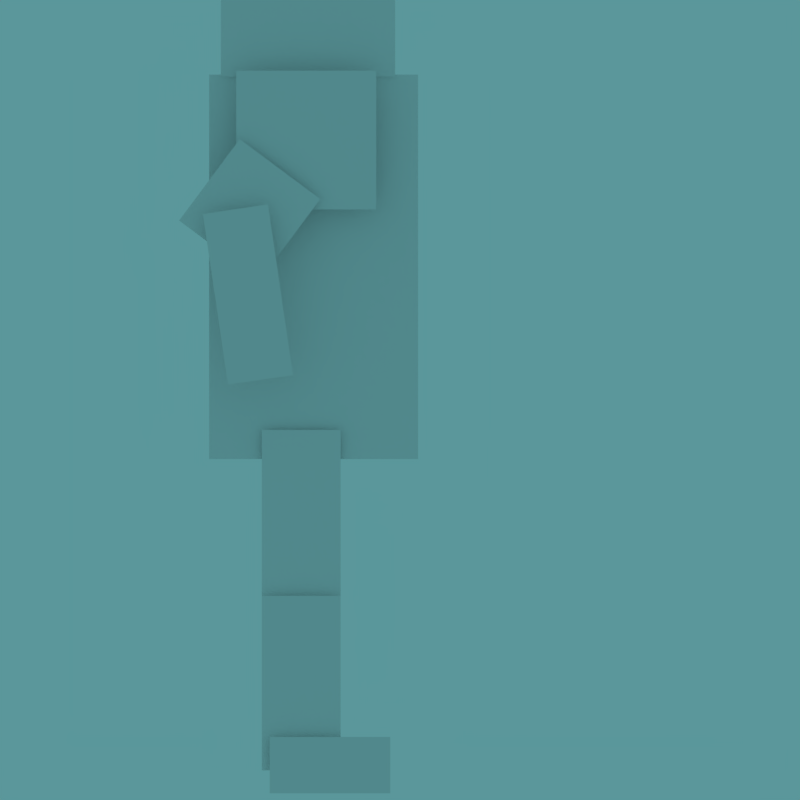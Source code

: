# Source: knight_2d.blend  (saved by Blender 2.79.0; exported with 4.5.12 LTS)
import bpy
from mathutils import Matrix  # noqa: F401  (used for matrix-valued properties, if any)

bpy.ops.wm.read_factory_settings(use_empty=True)
scene = bpy.context.scene
scene.name = 'Scene'

# ---- collections
col_collection_1 = bpy.data.collections.new('Collection 1'); scene.collection.children.link(col_collection_1)
col_collection_2 = bpy.data.collections.new('Collection 2'); scene.collection.children.link(col_collection_2)
col_collection_2.hide_render = True
col_collection_2.hide_viewport = True

# ---- materials (node trees are filled in below, after node groups)
mat_knight = bpy.data.materials.new('Knight')
mat_knight.alpha_threshold = 0.0
mat_knight.use_transparent_shadow = False
mat_knight.preview_render_type = 'CUBE'
mat_knight.roughness = 0.5
mat_knight.specular_intensity = 0.0
mat_rotations = bpy.data.materials.new('rotations')
mat_rotations.alpha_threshold = 0.0
mat_rotations.use_transparent_shadow = False
mat_rotations.roughness = 0.5
mat_rotations.specular_intensity = 0.0

# ---- material node trees

# ---- world
world_world = bpy.data.worlds.new('World'); scene.world = world_world
world_world.color = (0.1037, 0.3084, 0.3264)
world_world.use_sun_shadow = False
world_world.sun_shadow_jitter_overblur = 0.0
world_world.cycles.sampling_method = 'MANUAL'

# ---- cameras
cam_camera_001 = bpy.data.cameras.new('Camera.001')
cam_camera_001.type = 'ORTHO'
cam_camera_001.clip_end = 100.0
cam_camera_001.lens = 35.0
cam_camera_001.sensor_width = 32.0
cam_camera_001.sensor_height = 18.0
cam_camera_001.ortho_scale = 2.37
cam_camera_001.display_size = 2.0
cam_camera_001.dof.focus_distance = 0.0
cam_camera_001.dof.aperture_fstop = 128.0
cam_camera_001.dof.aperture_blades = 6

# ---- meshes
me_plane_001 = bpy.data.meshes.new('Plane.001')
me_plane_001.from_pydata([(-0.3159, -0.5618, 5.452e-09), (0.3032, -0.5618, 5.452e-09), (-0.3159, 0.5771, 4.309e-08), (0.3032, 0.5771, 4.309e-08), (-0.2355, 0.1776, 0.07117), (0.1792, 0.1776, 0.07117), (-0.2355, 0.5888, 0.07117), (0.1792, 0.5888, 0.07117), (-0.4048, 0.1448, 0.09605), (-0.1663, -0.03295, 0.09605), (-0.225, 0.3861, 0.09605), (0.01354, 0.2084, 0.09605), (-0.2599, -0.3411, 0.1408), (-0.06727, -0.3128, 0.1408), (-0.3343, 0.1642, 0.1408), (-0.1416, 0.1925, 0.1408), (-0.1598, -1.035, 0.01799), (0.07361, -1.035, 0.01799), (-0.1598, -0.4754, 0.01799), (0.07361, -0.4754, 0.01799), (-0.1598, -1.484, 0.03832), (0.07361, -1.484, 0.03832), (-0.1598, -0.967, 0.03832), (0.07361, -0.967, 0.03832), (-0.2811, 0.5715, 0.01109), (0.2352, 0.5715, 0.01109), (-0.2811, 1.09, 0.01109), (0.2352, 1.09, 0.01109), (-0.07056, 1.088, -4.185e-08), (0.02749, 1.088, -4.185e-08), (-0.07056, 1.234, -3.919e-08), (0.02749, 1.234, -3.919e-08), (-0.1364, -1.552, -0.06472), (0.2208, -1.552, -0.06472), (-0.1364, -1.385, -0.06472), (0.2208, -1.385, -0.06472), (-0.1598, -1.035, -0.08127), (0.07361, -1.035, -0.08127), (-0.1598, -0.4754, -0.08127), (0.07361, -0.4754, -0.08127), (0.2208, -1.385, 0.05928), (-0.1364, -1.385, 0.05928), (0.2208, -1.552, 0.05928), (-0.1364, -1.552, 0.05928), (-0.1598, -1.484, -0.07698), (0.07361, -1.484, -0.07698), (-0.1598, -0.967, -0.07698), (0.07361, -0.967, -0.07698), (-0.1416, 0.1925, -0.2099), (-0.3343, 0.1642, -0.2099), (-0.06727, -0.3128, -0.2099), (-0.2599, -0.3411, -0.2099), (0.01354, 0.2084, -0.2547), (-0.225, 0.3861, -0.2547), (-0.1663, -0.03295, -0.2547), (-0.4048, 0.1448, -0.2547), (0.1792, 0.5888, -0.2795), (-0.2355, 0.5888, -0.2795), (0.1792, 0.1776, -0.2795), (-0.2355, 0.1776, -0.2795)], [], [(0, 1, 3, 2), (4, 5, 7, 6), (8, 9, 11, 10), (12, 13, 15, 14), (16, 17, 19, 18), (20, 21, 23, 22), (24, 25, 27, 26), (28, 29, 31, 30), (32, 33, 35, 34), (36, 37, 39, 38), (43, 42, 40, 41), (44, 45, 47, 46), (51, 50, 48, 49), (55, 54, 52, 53), (59, 58, 56, 57)])
_uv = me_plane_001.uv_layers.new(name='UVMap')
_uv.uv.foreach_set('vector', [0.2378, 0.3987, 0.2979, 0.3987, 0.2979, 0.5, 0.2378, 0.5, 0.1745, 0.3565, 0.2135, 0.3565, 0.2135, 0.3912, 0.1745, 0.3912, 0.1771, 0.3218, 0.2083, 0.3218, 0.2083, 0.3495, 0.1771, 0.3495, 0.1823, 0.2708, 0.2031, 0.2708, 0.2031, 0.3171, 0.1823, 0.3171, 0.2387, 0.3975, 0.2161, 0.3975, 0.2161, 0.3472, 0.2387, 0.3472, 0.2161, 0.2963, 0.2389, 0.2963, 0.2389, 0.3426, 0.2161, 0.3426, 0.2404, 0.3056, 0.2917, 0.3056, 0.2917, 0.3512, 0.2404, 0.3512, 0.3021, 0.3796, 0.3125, 0.3796, 0.3125, 0.3935, 0.3021, 0.3935, 0.3047, 0.2731, 0.3406, 0.2731, 0.3406, 0.2894, 0.3047, 0.2894, 0.2387, 0.3975, 0.2161, 0.3975, 0.2161, 0.3472, 0.2387, 0.3472, 0.3047, 0.2731, 0.3406, 0.2731, 0.3406, 0.2894, 0.3047, 0.2894, 0.2161, 0.2963, 0.2389, 0.2963, 0.2389, 0.3426, 0.2161, 0.3426, 0.1823, 0.2708, 0.2031, 0.2708, 0.2031, 0.3171, 0.1823, 0.3171, 0.1771, 0.3218, 0.2083, 0.3218, 0.2083, 0.3495, 0.1771, 0.3495, 0.1745, 0.3565, 0.2135, 0.3565, 0.2135, 0.3912, 0.1745, 0.3912])
me_plane_001.materials.append(mat_knight)
me_plane_001.use_remesh_preserve_volume = False
me_plane_001.use_remesh_preserve_attributes = False
me_plane_001.use_mirror_vertex_groups = False
me_plane_001.update()
me_rotations_001 = bpy.data.meshes.new('rotations.001')
me_rotations_001.from_pydata([(-0.5625, -0.5, 0.0), (0.5625, -0.5, 0.0), (-0.5625, 0.5, 0.0), (0.5625, 0.5, 0.0)], [], [(0, 1, 3, 2)])
_uv = me_rotations_001.uv_layers.new(name='UVMap')
_uv.uv.foreach_set('vector', [0.0, 0.0, 1.0, 0.0, 1.0, 1.0, 0.0, 1.0])
me_rotations_001.materials.append(mat_rotations)
me_rotations_001.use_remesh_preserve_volume = False
me_rotations_001.use_remesh_preserve_attributes = False
me_rotations_001.use_mirror_vertex_groups = False
me_rotations_001.update()
arm_armature = bpy.data.armatures.new('Armature')  # bones are not reproduced

# ---- objects
ob_camera_001 = bpy.data.objects.new('Camera.001', cam_camera_001)
ob_armature = bpy.data.objects.new('Armature', arm_armature)
ob_plane = bpy.data.objects.new('Plane', me_plane_001)
ob_rotations = bpy.data.objects.new('rotations', me_rotations_001)

# ---- transforms, parenting, visibility, modifiers, constraints
ob_camera_001.location = (0.2496, -2.701, 1.171)
ob_camera_001.rotation_euler = (1.571, -0.0, -0.0)
ob_camera_001.lineart.crease_threshold = 0.0
ob_armature.location = (0.0, 0.0, 1.058)
ob_armature.show_in_front = True
ob_armature.lineart.crease_threshold = 0.0
ob_plane.parent = ob_armature
ob_plane.matrix_parent_inverse = Matrix(((1.0, 0.0, 0.0, 0.0), (0.0, 1.0, 0.0, 0.0), (0.0, 0.0, 1.0, 0.5004), (0.0, 0.0, 0.0, 1.0)))
ob_plane.location = (0.0, 0.0, 0.0)
ob_plane.rotation_euler = (1.571, -0.0, 0.0)
ob_plane.lineart.crease_threshold = 0.0
_vg = ob_plane.vertex_groups.new(name='Body')
_vg.add([0, 1, 2, 3], 1.0, 'REPLACE')
_vg = ob_plane.vertex_groups.new(name='Head')
_vg.add([24, 25, 26, 27, 28, 29, 30, 31], 1.0, 'REPLACE')
_vg = ob_plane.vertex_groups.new(name='Front Arm')
_vg.add([4, 5, 6, 7, 8, 9, 10, 11], 1.0, 'REPLACE')
_vg = ob_plane.vertex_groups.new(name='Front Hand')
_vg.add([12, 13, 14, 15], 1.0, 'REPLACE')
_vg = ob_plane.vertex_groups.new(name='Front Upper Leg')
_vg.add([16, 17, 18, 19], 1.0, 'REPLACE')
_vg = ob_plane.vertex_groups.new(name='Front Lower Leg')
_vg.add([20, 21, 22, 23], 1.0, 'REPLACE')
_vg = ob_plane.vertex_groups.new(name='Front Foot')
_vg.add([40, 41, 42, 43], 1.0, 'REPLACE')
_vg = ob_plane.vertex_groups.new(name='Back Upper Leg')
_vg.add([36, 37, 38, 39], 1.0, 'REPLACE')
_vg = ob_plane.vertex_groups.new(name='Back Lower Leg')
_vg.add([44, 45, 46, 47], 1.0, 'REPLACE')
_vg = ob_plane.vertex_groups.new(name='Back Foot')
_vg.add([32, 33, 34, 35], 1.0, 'REPLACE')
_vg = ob_plane.vertex_groups.new(name='Back Arm')
_vg.add([52, 53, 54, 55, 56, 57, 58, 59], 1.0, 'REPLACE')
_vg = ob_plane.vertex_groups.new(name='Back Hand')
_vg.add([48, 49, 50, 51], 1.0, 'REPLACE')
_vg = ob_plane.vertex_groups.new(name='Face')
_vg.add([24, 25, 26, 27], 1.0, 'REPLACE')
_vg = ob_plane.vertex_groups.new(name='Chest')
_vg.add([0, 1, 2, 3], 1.0, 'REPLACE')
_m = ob_plane.modifiers.new('Armature', 'ARMATURE')
_m.object = ob_armature
_m = ob_plane.modifiers.new('UVWarp', 'UV_WARP')
ob_rotations.location = (1.663, 0.0, 0.0)
ob_rotations.rotation_euler = (1.571, 0.0, 0.0)
ob_rotations.lineart.crease_threshold = 0.0

# ---- collection membership
col_collection_1.objects.link(ob_camera_001)
col_collection_1.objects.link(ob_armature)
col_collection_1.objects.link(ob_plane)
col_collection_2.objects.link(ob_rotations)

# ---- scene / render settings (as saved in the file)
scene.camera = ob_camera_001
scene.frame_start = 1; scene.frame_end = 40; scene.frame_set(82)
scene.render.engine = 'BLENDER_EEVEE_NEXT'
scene.render.image_settings.color_mode = 'RGB'
scene.render.image_settings.compression = 0
scene.render.resolution_x = 256
scene.render.resolution_y = 256
scene.render.fps = 60
scene.render.dither_intensity = 0.0
scene.render.film_transparent = True
scene.render.use_border = True
scene.render.use_compositing = False
scene.render.use_sequencer = False
scene.render.line_thickness_mode = 'RELATIVE'
scene.render.line_thickness = 0.0
scene.cycles.use_denoising = False
scene.cycles.samples = 128
scene.cycles.sampling_pattern = 'TABULATED_SOBOL'
scene.cycles.use_adaptive_sampling = False
scene.cycles.use_light_tree = False
scene.cycles.blur_glossy = 0.0
scene.cycles.sample_clamp_indirect = 0.0
scene.view_settings.view_transform = 'Standard'
bpy.context.view_layer.update()
